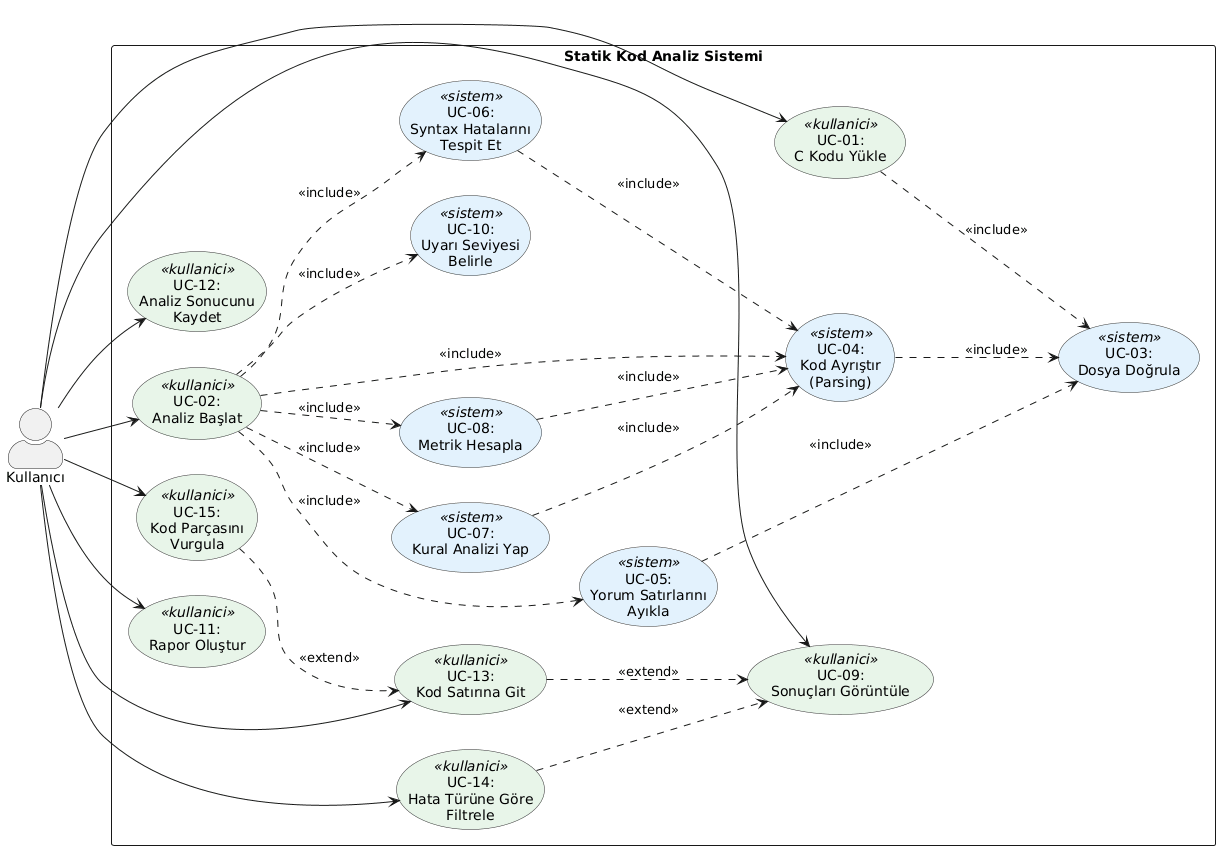

The diagram above was rendered by PlantUML. Its source (embedded in the PNG):
@startuml
left to right direction
skinparam packageStyle rectangle
skinparam actorStyle awesome
skinparam usecase {
    BackgroundColor<<kullanici>> #E8F5E9
    BackgroundColor<<sistem>> #E3F2FD
    BorderColor #333333
}
actor "Kullanıcı" as User
rectangle "Statik Kod Analiz Sistemi" {
    usecase "UC-01:\nC Kodu Yükle" as UC01 <<kullanici>>
    usecase "UC-02:\nAnaliz Başlat" as UC02 <<kullanici>>
    usecase "UC-03:\nDosya Doğrula" as UC03 <<sistem>>
    usecase "UC-04:\nKod Ayrıştır\n(Parsing)" as UC04 <<sistem>>
    usecase "UC-05:\nYorum Satırlarını\nAyıkla" as UC05 <<sistem>>
    usecase "UC-06:\nSyntax Hatalarını\nTespit Et" as UC06 <<sistem>>
    usecase "UC-07:\nKural Analizi Yap" as UC07 <<sistem>>
    usecase "UC-08:\nMetrik Hesapla" as UC08 <<sistem>>
    usecase "UC-09:\nSonuçları Görüntüle" as UC09 <<kullanici>>
    usecase "UC-10:\nUyarı Seviyesi\nBelirle" as UC10 <<sistem>>
    usecase "UC-11:\nRapor Oluştur" as UC11 <<kullanici>>
    usecase "UC-12:\nAnaliz Sonucunu\nKaydet" as UC12 <<kullanici>>
    usecase "UC-13:\nKod Satırına Git" as UC13 <<kullanici>>
    usecase "UC-14:\nHata Türüne Göre\nFiltrele" as UC14 <<kullanici>>
    usecase "UC-15:\nKod Parçasını\nVurgula" as UC15 <<kullanici>>
}
' Kullanıcı bağlantıları
User --> UC01
User --> UC02
User --> UC09
User --> UC11
User --> UC12
User --> UC13
User --> UC14
User --> UC15
' <<include>> ilişkileri
UC01 ..> UC03 : <<include>>
UC02 ..> UC05 : <<include>>
UC02 ..> UC04 : <<include>>
UC02 ..> UC06 : <<include>>
UC02 ..> UC07 : <<include>>
UC02 ..> UC08 : <<include>>
UC02 ..> UC10 : <<include>>
' Bağımlılık ilişkileri
UC04 ..> UC03 : <<include>>
UC06 ..> UC04 : <<include>>
UC07 ..> UC04 : <<include>>
UC08 ..> UC04 : <<include>>
UC05 ..> UC03 : <<include>>
' <<extend>> ilişkileri
UC13 ..> UC09 : <<extend>>
UC14 ..> UC09 : <<extend>>
UC15 ..> UC13 : <<extend>>
@enduml